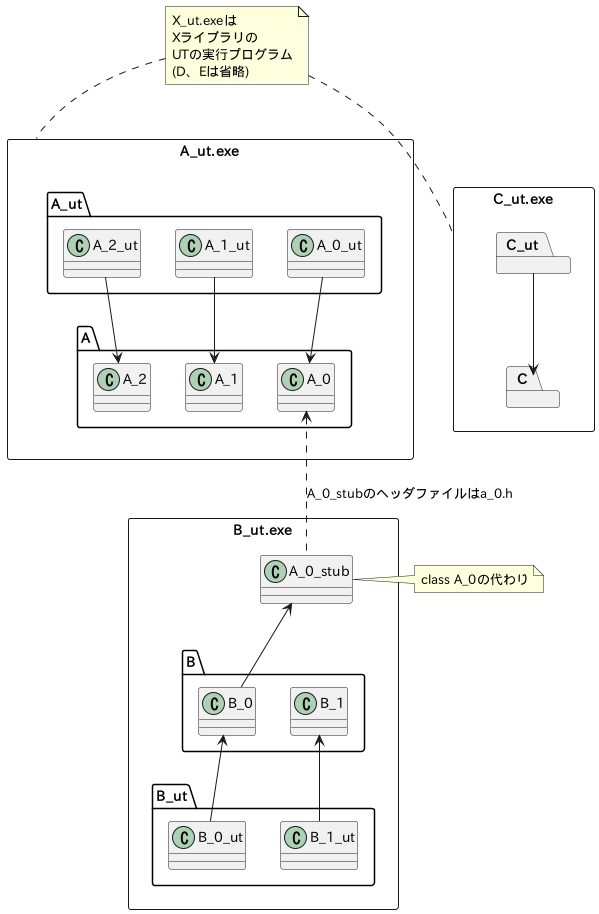

The diagram above was rendered by PlantUML. Its source (embedded in the PNG):
@startuml

allow_mixing

rectangle "A_ut.exe" as A_ut_exe {
    package A {
        class A_0
        class A_1
        class A_2
    }

    package A_ut {
        class A_0_ut
        class A_1_ut
        class A_2_ut
    }
}

rectangle "B_ut.exe" as B_ut_exe {
    class A_0_stub
    package B {
        class B_0
        class B_1
    }
    package B_ut {
        class B_0_ut
        class B_1_ut
    }
}

rectangle "C_ut.exe" as C_ut_exe {
    package C
    package C_ut
}

A_0 <-up- A_0_ut
A_1 <-up- A_1_ut
A_2 <-up- A_2_ut

B_0 <-down- B_0_ut
B_1 <-down- B_1_ut
A_0_stub <-down- B_0

A_0 <.down. A_0_stub : A_0_stubのヘッダファイルはa_0.h

C <-up- C_ut

note right of A_0_stub : class A_0の代わり

note as UT_EXE_A
X_ut.exeは
Xライブラリの
UTの実行プログラム
(D、Eは省略)
end note

UT_EXE_A .down. A_ut_exe
UT_EXE_A .down. C_ut_exe

@enduml